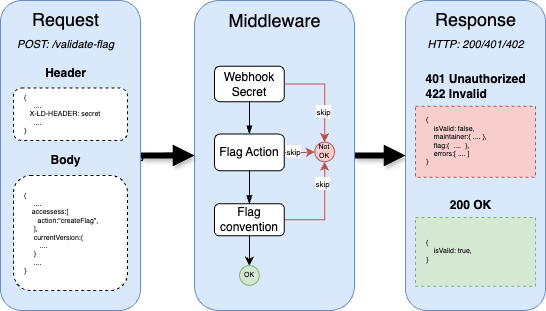

The diagram above was exported from draw.io. Its source (the exported page's mxGraphModel, read from the mxfile embedded in the PNG):
<mxGraphModel dx="705" dy="496" grid="1" gridSize="10" guides="1" tooltips="1" connect="1" arrows="1" fold="1" page="0" pageScale="1" pageWidth="850" pageHeight="1100" background="none" math="0" shadow="0">
  <root>
    <mxCell id="0" />
    <mxCell id="1" parent="0" />
    <mxCell id="2" style="edgeStyle=orthogonalEdgeStyle;rounded=0;orthogonalLoop=1;jettySize=auto;html=1;entryX=0;entryY=0.5;entryDx=0;entryDy=0;strokeWidth=6;endArrow=block;endFill=1;strokeColor=default;shadow=1;" edge="1" source="4" target="6" parent="1">
      <mxGeometry relative="1" as="geometry" />
    </mxCell>
    <mxCell id="3" value="" style="edgeStyle=orthogonalEdgeStyle;rounded=0;sketch=1;hachureGap=4;jiggle=2;curveFitting=1;orthogonalLoop=1;jettySize=auto;html=1;fontFamily=Architects Daughter;fontSource=https%3A%2F%2Ffonts.googleapis.com%2Fcss%3Ffamily%3DArchitects%2BDaughter;" edge="1" source="4" target="14" parent="1">
      <mxGeometry relative="1" as="geometry" />
    </mxCell>
    <mxCell id="4" value="" style="rounded=1;whiteSpace=wrap;html=1;fillColor=#dae8fc;strokeColor=#6c8ebf;" vertex="1" parent="1">
      <mxGeometry x="250" y="230" width="160" height="310" as="geometry" />
    </mxCell>
    <mxCell id="5" value="Middleware" style="text;html=1;align=center;verticalAlign=middle;resizable=0;points=[];autosize=1;strokeColor=none;fillColor=none;fontSize=18;" vertex="1" parent="1">
      <mxGeometry x="270" y="230" width="120" height="40" as="geometry" />
    </mxCell>
    <mxCell id="6" value="" style="rounded=1;whiteSpace=wrap;html=1;fillColor=#dae8fc;strokeColor=#6c8ebf;" vertex="1" parent="1">
      <mxGeometry x="461" y="230" width="140" height="310" as="geometry" />
    </mxCell>
    <mxCell id="7" style="edgeStyle=orthogonalEdgeStyle;rounded=0;orthogonalLoop=1;jettySize=auto;html=1;entryX=0;entryY=0.5;entryDx=0;entryDy=0;strokeWidth=6;endArrow=block;endFill=1;strokeColor=default;flowAnimation=0;shadow=1;" edge="1" source="8" target="4" parent="1">
      <mxGeometry relative="1" as="geometry" />
    </mxCell>
    <mxCell id="8" value="" style="rounded=1;whiteSpace=wrap;html=1;fillColor=#dae8fc;strokeColor=#6c8ebf;" vertex="1" parent="1">
      <mxGeometry x="56" y="230" width="140" height="310" as="geometry" />
    </mxCell>
    <mxCell id="9" value="Request&lt;br&gt;&lt;font style=&quot;font-size: 11px;&quot;&gt;&lt;i&gt;POST: /validate-flag&lt;/i&gt;&lt;/font&gt;" style="text;html=1;align=center;verticalAlign=middle;resizable=0;points=[];autosize=1;strokeColor=none;fillColor=none;fontSize=18;" vertex="1" parent="1">
      <mxGeometry x="61" y="230" width="120" height="60" as="geometry" />
    </mxCell>
    <mxCell id="10" value="&lt;div style=&quot;font-size: 7px;&quot;&gt;&lt;span style=&quot;background-color: initial; font-size: 7px;&quot;&gt;{&lt;/span&gt;&lt;/div&gt;&lt;span style=&quot;background-color: initial; border-color: var(--border-color); font-size: 7px;&quot;&gt;&lt;div style=&quot;font-size: 7px;&quot;&gt;&lt;span style=&quot;background-color: initial; border-color: var(--border-color); font-size: 7px;&quot;&gt;&lt;span style=&quot;white-space: pre; font-size: 7px;&quot;&gt;&amp;nbsp;&amp;nbsp;&amp;nbsp;&amp;nbsp;&lt;/span&gt;&lt;/span&gt;&lt;span style=&quot;background-color: initial; font-size: 7px;&quot;&gt;isValid: false,&lt;/span&gt;&lt;/div&gt;&lt;div style=&quot;font-size: 7px;&quot;&gt;&lt;span style=&quot;background-color: initial; font-size: 7px;&quot;&gt;&amp;nbsp; &amp;nbsp; maintainer:{&lt;/span&gt;&lt;span style=&quot;background-color: initial; font-size: 7px;&quot;&gt;&amp;nbsp;....&lt;/span&gt;&lt;span style=&quot;background-color: initial; font-size: 7px;&quot;&gt;&amp;nbsp;},&lt;/span&gt;&lt;/div&gt;&lt;div style=&quot;font-size: 7px;&quot;&gt;&lt;span style=&quot;background-color: initial; font-size: 7px;&quot;&gt;&amp;nbsp; &amp;nbsp; flag:{&lt;/span&gt;&lt;span style=&quot;background-color: initial; font-size: 7px;&quot;&gt;&amp;nbsp; ....&lt;/span&gt;&lt;span style=&quot;background-color: initial; font-size: 7px;&quot;&gt;&amp;nbsp; },&lt;/span&gt;&lt;/div&gt;&lt;div style=&quot;font-size: 7px;&quot;&gt;&lt;/div&gt;&lt;div style=&quot;font-size: 7px;&quot;&gt;&lt;span style=&quot;background-color: initial; font-size: 7px;&quot;&gt;&amp;nbsp; &amp;nbsp; errors:[ .... ]&lt;/span&gt;&lt;/div&gt;&lt;/span&gt;&lt;span style=&quot;font-size: 7px;&quot;&gt;&lt;div style=&quot;font-size: 7px;&quot;&gt;&lt;span style=&quot;background-color: initial; font-size: 7px;&quot;&gt;}&lt;/span&gt;&lt;/div&gt;&lt;/span&gt;" style="whiteSpace=wrap;html=1;align=left;dashed=1;rounded=0;shadow=0;glass=0;spacingLeft=9;fontSize=7;fillColor=#f8cecc;strokeColor=#b85450;" vertex="1" parent="1">
      <mxGeometry x="471" y="335.75" width="120" height="71" as="geometry" />
    </mxCell>
    <mxCell id="11" value="&lt;div style=&quot;font-size: 7px;&quot;&gt;&lt;span style=&quot;background-color: initial; font-size: 7px;&quot;&gt;&lt;font style=&quot;font-size: 7px;&quot;&gt;{&lt;/font&gt;&lt;/span&gt;&lt;/div&gt;&lt;div style=&quot;font-size: 7px;&quot;&gt;&lt;/div&gt;&lt;font style=&quot;font-size: 7px;&quot;&gt;&amp;nbsp; &amp;nbsp; &amp;nbsp;....&lt;span style=&quot;background-color: initial; border-color: var(--border-color); font-size: 7px;&quot;&gt;&lt;div style=&quot;font-size: 7px;&quot;&gt;&lt;span style=&quot;background-color: initial; border-color: var(--border-color); font-size: 7px;&quot;&gt;&lt;span style=&quot;font-size: 7px;&quot;&gt;&amp;nbsp;&amp;nbsp;&amp;nbsp;&amp;nbsp;&lt;/span&gt;&lt;/span&gt;&lt;span style=&quot;background-color: initial; font-size: 7px;&quot;&gt;accessess:[&lt;/span&gt;&lt;/div&gt;&lt;div style=&quot;font-size: 7px;&quot;&gt;&lt;span style=&quot;background-color: initial; font-size: 7px;&quot;&gt;&amp;nbsp; &amp;nbsp; &amp;nbsp; &amp;nbsp;action:&quot;createFlag&quot;,&lt;/span&gt;&lt;/div&gt;&lt;div style=&quot;font-size: 7px;&quot;&gt;&lt;span style=&quot;background-color: initial; font-size: 7px;&quot;&gt;&amp;nbsp; &amp;nbsp; &amp;nbsp;],&lt;/span&gt;&lt;/div&gt;&lt;div style=&quot;font-size: 7px;&quot;&gt;&lt;span style=&quot;background-color: initial; font-size: 7px;&quot;&gt;&amp;nbsp; &amp;nbsp; &amp;nbsp;currentVersion:{&lt;/span&gt;&lt;/div&gt;&lt;div style=&quot;font-size: 7px;&quot;&gt;&lt;span style=&quot;background-color: initial; font-size: 7px;&quot;&gt;&amp;nbsp; &amp;nbsp; &amp;nbsp; &amp;nbsp; ....&lt;/span&gt;&lt;/div&gt;&lt;div style=&quot;font-size: 7px;&quot;&gt;&lt;span style=&quot;background-color: initial; font-size: 7px;&quot;&gt;&amp;nbsp; &amp;nbsp; &amp;nbsp;}&lt;/span&gt;&lt;/div&gt;&lt;div style=&quot;font-size: 7px;&quot;&gt;&lt;span style=&quot;background-color: initial; font-size: 7px;&quot;&gt;&amp;nbsp; &amp;nbsp; &amp;nbsp;....&lt;/span&gt;&lt;/div&gt;&lt;div style=&quot;font-size: 7px;&quot;&gt;&lt;span style=&quot;background-color: initial; font-size: 7px;&quot;&gt;}&lt;/span&gt;&lt;/div&gt;&lt;/span&gt;&lt;/font&gt;" style="whiteSpace=wrap;html=1;align=left;dashed=1;rounded=1;shadow=0;glass=0;spacingLeft=9;fontSize=7;" vertex="1" parent="1">
      <mxGeometry x="69" y="405" width="114" height="115" as="geometry" />
    </mxCell>
    <mxCell id="12" value="&lt;div style=&quot;font-size: 7px;&quot;&gt;&lt;span style=&quot;background-color: initial; font-size: 7px;&quot;&gt;{&lt;/span&gt;&lt;/div&gt;&lt;div style=&quot;font-size: 7px;&quot;&gt;&lt;/div&gt;&amp;nbsp; &amp;nbsp; &amp;nbsp;....&lt;span style=&quot;background-color: initial; border-color: var(--border-color); font-size: 7px;&quot;&gt;&lt;div style=&quot;font-size: 7px;&quot;&gt;&lt;span style=&quot;background-color: initial; border-color: var(--border-color); font-size: 7px;&quot;&gt;&lt;span style=&quot;font-size: 7px;&quot;&gt;&amp;nbsp; &amp;nbsp;X-LD-HEADER: secret&lt;/span&gt;&lt;/span&gt;&lt;/div&gt;&lt;div style=&quot;font-size: 7px;&quot;&gt;&lt;span style=&quot;background-color: initial; font-size: 7px;&quot;&gt;&amp;nbsp; &amp;nbsp; &amp;nbsp;....&lt;/span&gt;&lt;/div&gt;&lt;div style=&quot;font-size: 7px;&quot;&gt;&lt;span style=&quot;background-color: initial; font-size: 7px;&quot;&gt;}&lt;/span&gt;&lt;/div&gt;&lt;/span&gt;" style="whiteSpace=wrap;html=1;align=left;dashed=1;rounded=1;shadow=0;glass=0;spacingLeft=9;fontSize=7;imageAspect=0;recursiveResize=1;resizable=1;resizeWidth=0;resizeHeight=0;expand=0;" vertex="1" parent="1">
      <mxGeometry x="69" y="317.5" width="114" height="52.5" as="geometry" />
    </mxCell>
    <mxCell id="13" value="Header" style="text;html=1;align=center;verticalAlign=middle;resizable=0;points=[];autosize=1;strokeColor=none;fillColor=none;fontStyle=1" vertex="1" parent="1">
      <mxGeometry x="91" y="287.5" width="60" height="30" as="geometry" />
    </mxCell>
    <mxCell id="14" value="Body" style="text;html=1;align=center;verticalAlign=middle;resizable=0;points=[];autosize=1;strokeColor=none;fillColor=none;fontStyle=1" vertex="1" parent="1">
      <mxGeometry x="96" y="375" width="50" height="30" as="geometry" />
    </mxCell>
    <mxCell id="15" value="Response&lt;br&gt;&lt;font style=&quot;font-size: 11px;&quot;&gt;&lt;i&gt;HTTP: 200/401/402&lt;/i&gt;&lt;/font&gt;" style="text;html=1;align=center;verticalAlign=middle;resizable=0;points=[];autosize=1;strokeColor=none;fillColor=none;fontSize=18;" vertex="1" parent="1">
      <mxGeometry x="471" y="230" width="120" height="60" as="geometry" />
    </mxCell>
    <mxCell id="16" value="&lt;div style=&quot;font-size: 7px;&quot;&gt;&lt;span style=&quot;background-color: initial; font-size: 7px;&quot;&gt;{&lt;/span&gt;&lt;/div&gt;&lt;span style=&quot;background-color: initial; border-color: var(--border-color); font-size: 7px;&quot;&gt;&lt;div style=&quot;font-size: 7px;&quot;&gt;&lt;span style=&quot;background-color: initial; border-color: var(--border-color); font-size: 7px;&quot;&gt;&lt;span style=&quot;white-space: pre; font-size: 7px;&quot;&gt;&amp;nbsp;&amp;nbsp;&amp;nbsp;&amp;nbsp;&lt;/span&gt;&lt;/span&gt;&lt;span style=&quot;background-color: initial; font-size: 7px;&quot;&gt;isValid: true,&lt;/span&gt;&lt;/div&gt;&lt;div style=&quot;font-size: 7px;&quot;&gt;&lt;span style=&quot;background-color: initial;&quot;&gt;}&lt;/span&gt;&lt;/div&gt;&lt;/span&gt;" style="whiteSpace=wrap;html=1;align=left;dashed=1;rounded=0;shadow=0;glass=0;spacingLeft=9;fontSize=7;fillColor=#d5e8d4;strokeColor=#82b366;" vertex="1" parent="1">
      <mxGeometry x="471" y="447" width="120" height="68.75" as="geometry" />
    </mxCell>
    <mxCell id="17" value="&lt;div style=&quot;text-align: left;&quot;&gt;&lt;span style=&quot;background-color: initial;&quot;&gt;401 Unauthorized&lt;/span&gt;&lt;/div&gt;&lt;div style=&quot;text-align: left;&quot;&gt;&lt;span style=&quot;background-color: initial;&quot;&gt;422 Invalid&lt;/span&gt;&lt;/div&gt;" style="text;html=1;align=center;verticalAlign=middle;resizable=0;points=[];autosize=1;strokeColor=none;fillColor=none;fontStyle=1" vertex="1" parent="1">
      <mxGeometry x="471" y="295.75" width="120" height="40" as="geometry" />
    </mxCell>
    <mxCell id="18" value="200 OK" style="text;html=1;align=center;verticalAlign=middle;resizable=0;points=[];autosize=1;strokeColor=none;fillColor=none;fontStyle=1" vertex="1" parent="1">
      <mxGeometry x="496" y="420" width="60" height="30" as="geometry" />
    </mxCell>
    <mxCell id="19" value="" style="group" vertex="1" connectable="0" parent="1">
      <mxGeometry x="270" y="295.75" width="120" height="220" as="geometry" />
    </mxCell>
    <mxCell id="20" value="" style="edgeStyle=orthogonalEdgeStyle;rounded=0;orthogonalLoop=1;jettySize=auto;html=1;endArrow=blockThin;endFill=1;" edge="1" parent="19" source="21" target="25">
      <mxGeometry relative="1" as="geometry" />
    </mxCell>
    <mxCell id="21" value="Webhook Secret" style="rounded=1;whiteSpace=wrap;html=1;" vertex="1" parent="19">
      <mxGeometry width="69.81818181818183" height="35.520833333333336" as="geometry" />
    </mxCell>
    <mxCell id="22" value="" style="edgeStyle=orthogonalEdgeStyle;rounded=0;orthogonalLoop=1;jettySize=auto;html=1;endArrow=blockThin;endFill=1;" edge="1" parent="19" source="25" target="29">
      <mxGeometry relative="1" as="geometry" />
    </mxCell>
    <mxCell id="23" style="edgeStyle=orthogonalEdgeStyle;rounded=0;orthogonalLoop=1;jettySize=auto;html=1;fillColor=#f8cecc;strokeColor=#b85450;" edge="1" parent="19" source="25" target="30">
      <mxGeometry relative="1" as="geometry" />
    </mxCell>
    <mxCell id="24" value="&lt;font style=&quot;font-size: 8px;&quot;&gt;skip&lt;/font&gt;" style="edgeLabel;html=1;align=center;verticalAlign=middle;resizable=0;points=[];" vertex="1" connectable="0" parent="23">
      <mxGeometry x="-0.4133" y="1" relative="1" as="geometry">
        <mxPoint as="offset" />
      </mxGeometry>
    </mxCell>
    <mxCell id="25" value="Flag Action" style="rounded=1;whiteSpace=wrap;html=1;" vertex="1" parent="19">
      <mxGeometry y="67.83333333333334" width="69.81818181818183" height="36.66666666666667" as="geometry" />
    </mxCell>
    <mxCell id="26" style="edgeStyle=orthogonalEdgeStyle;rounded=0;orthogonalLoop=1;jettySize=auto;html=1;entryX=0.5;entryY=1;entryDx=0;entryDy=0;fillColor=#f8cecc;strokeColor=#b85450;" edge="1" parent="19" source="29" target="30">
      <mxGeometry relative="1" as="geometry" />
    </mxCell>
    <mxCell id="27" value="&lt;font style=&quot;font-size: 8px;&quot;&gt;skip&lt;/font&gt;" style="edgeLabel;html=1;align=center;verticalAlign=middle;resizable=0;points=[];" vertex="1" connectable="0" parent="26">
      <mxGeometry x="0.5495" y="2" relative="1" as="geometry">
        <mxPoint as="offset" />
      </mxGeometry>
    </mxCell>
    <mxCell id="28" style="edgeStyle=orthogonalEdgeStyle;rounded=0;orthogonalLoop=1;jettySize=auto;html=1;" edge="1" parent="19" source="29" target="33">
      <mxGeometry relative="1" as="geometry" />
    </mxCell>
    <mxCell id="29" value="Flag convention" style="rounded=1;whiteSpace=wrap;html=1;" vertex="1" parent="19">
      <mxGeometry y="137.5" width="69.81818181818183" height="32.083333333333336" as="geometry" />
    </mxCell>
    <mxCell id="30" value="Not OK" style="ellipse;whiteSpace=wrap;html=1;aspect=fixed;fillColor=#f8cecc;strokeColor=#b85450;fontSize=7;" vertex="1" parent="19">
      <mxGeometry x="100.36363636363636" y="75.85416666666667" width="19.636363636363637" height="19.636363636363637" as="geometry" />
    </mxCell>
    <mxCell id="31" style="edgeStyle=orthogonalEdgeStyle;rounded=0;orthogonalLoop=1;jettySize=auto;html=1;entryX=0.5;entryY=0;entryDx=0;entryDy=0;fillColor=#f8cecc;strokeColor=#b85450;" edge="1" parent="19" source="21" target="30">
      <mxGeometry relative="1" as="geometry" />
    </mxCell>
    <mxCell id="32" value="&lt;font style=&quot;font-size: 8px;&quot;&gt;skip&lt;/font&gt;" style="edgeLabel;html=1;align=center;verticalAlign=middle;resizable=0;points=[];" vertex="1" connectable="0" parent="31">
      <mxGeometry x="0.3719" y="-1" relative="1" as="geometry">
        <mxPoint as="offset" />
      </mxGeometry>
    </mxCell>
    <mxCell id="33" value="OK" style="ellipse;whiteSpace=wrap;html=1;aspect=fixed;fillColor=#d5e8d4;strokeColor=#82b366;fontSize=7;" vertex="1" parent="19">
      <mxGeometry x="25.09090909090909" y="199.375" width="19.636363636363637" height="19.636363636363637" as="geometry" />
    </mxCell>
  </root>
</mxGraphModel>